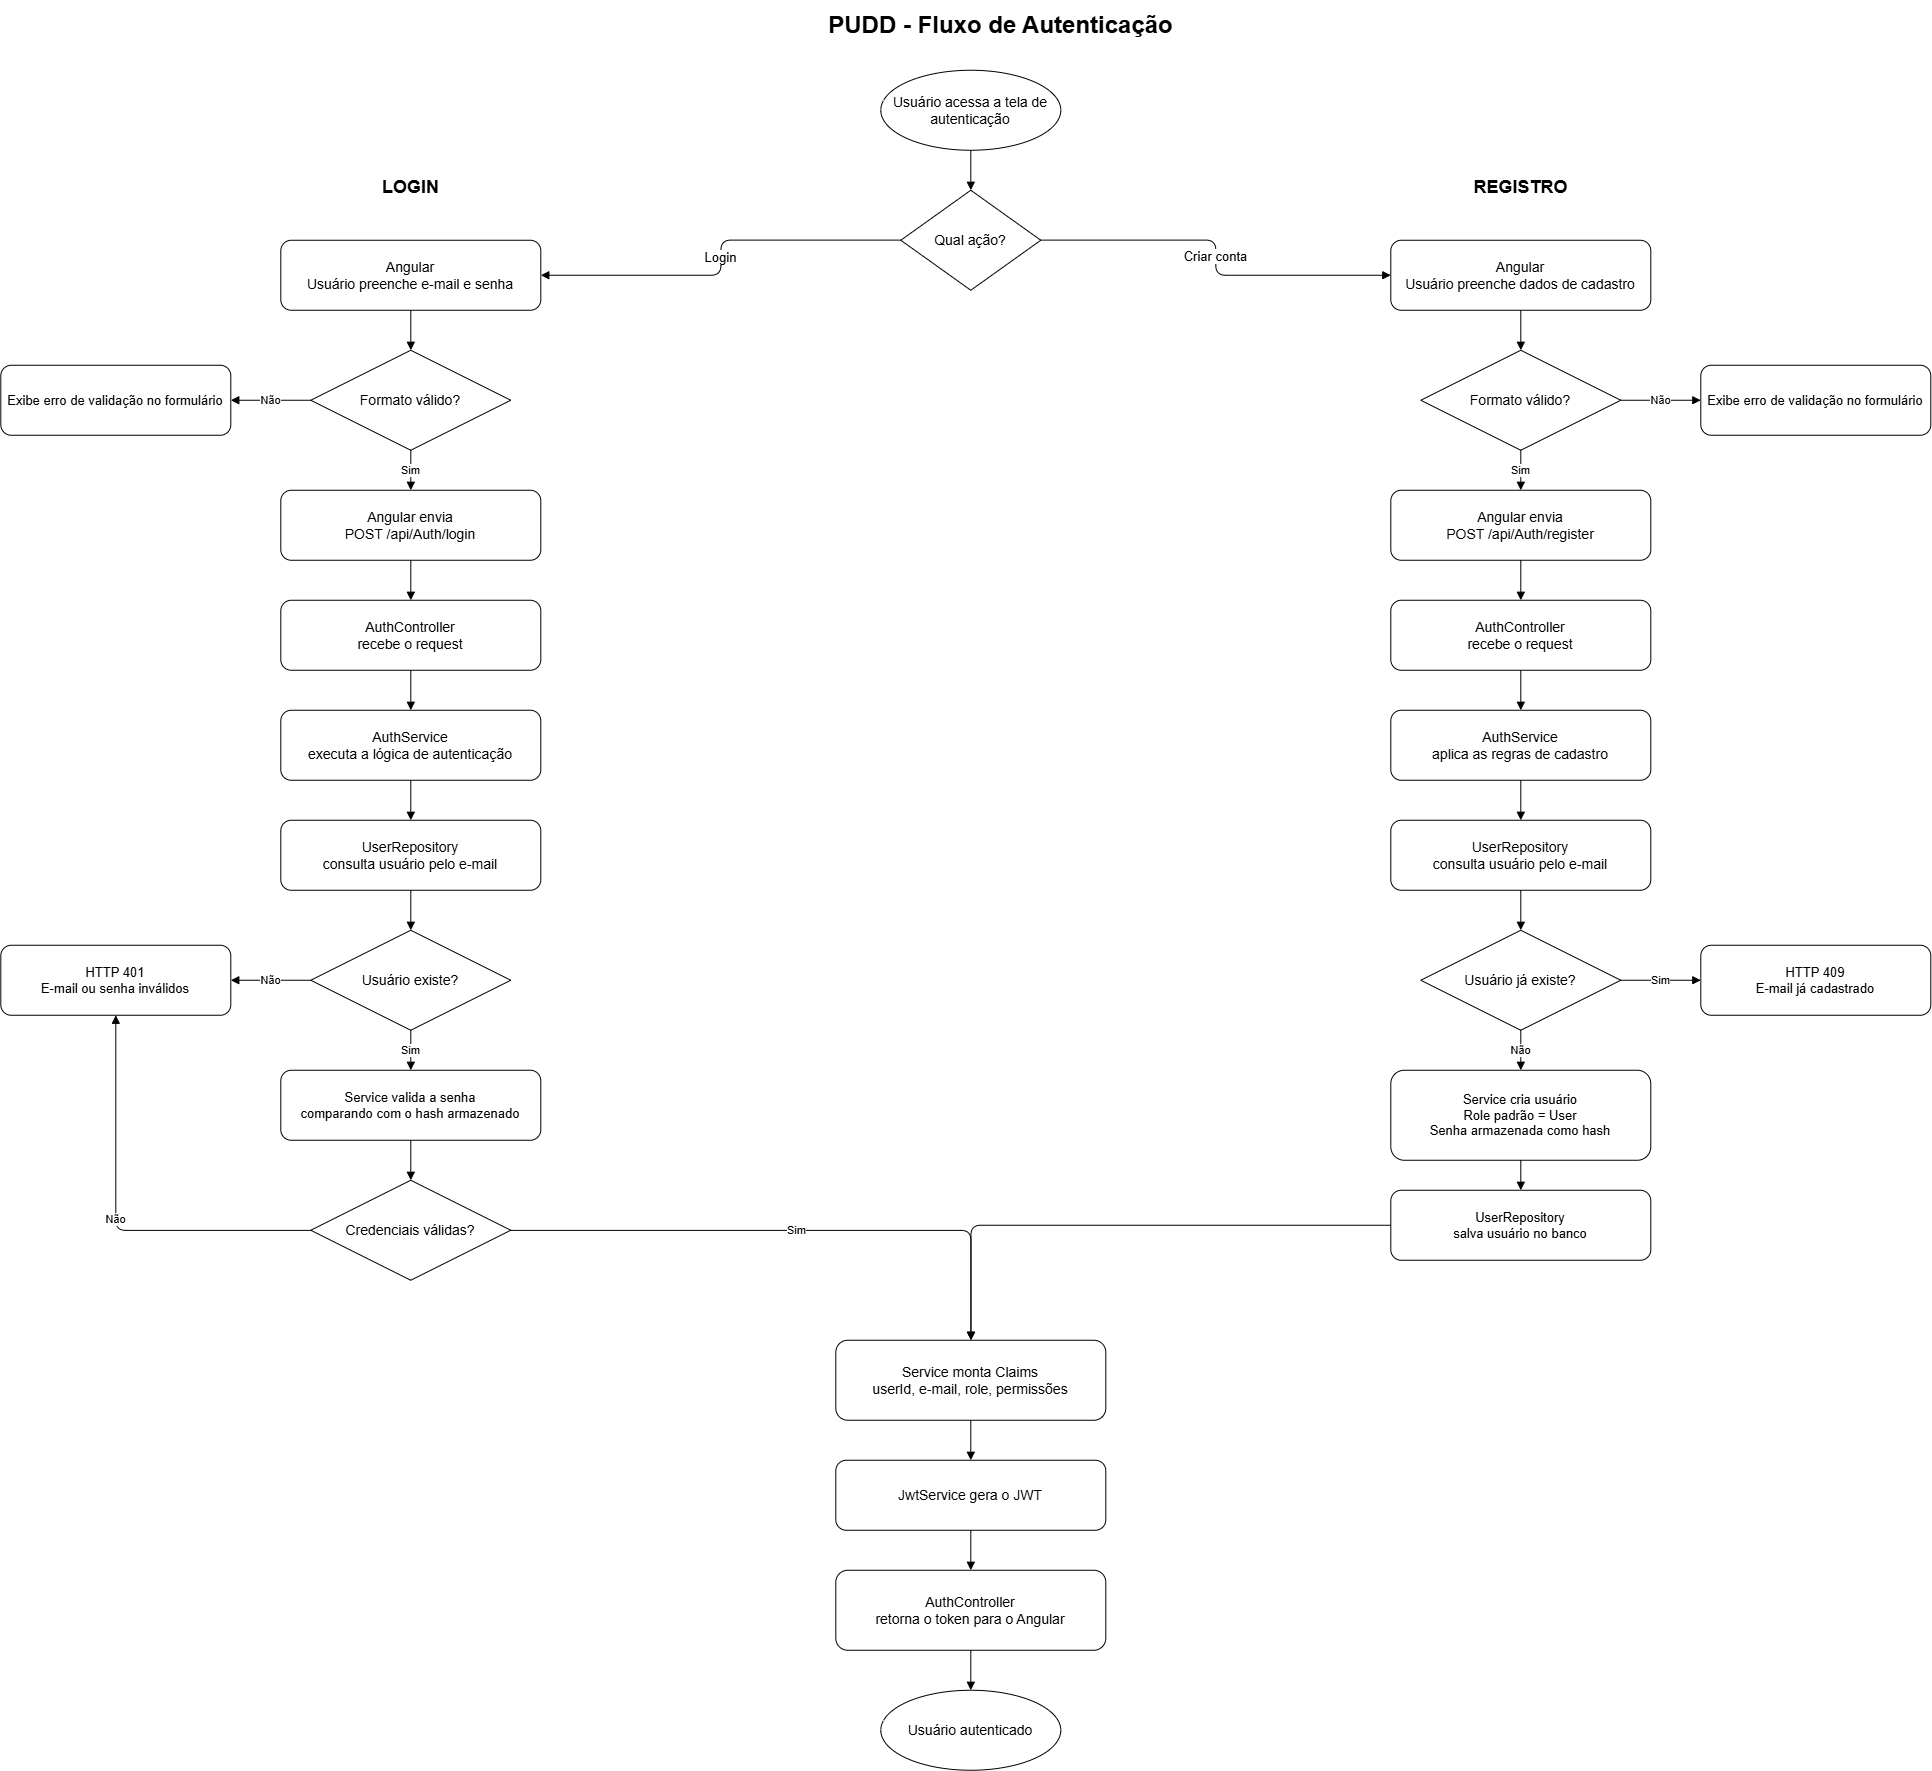

The diagram above was exported from draw.io. Its source (the exported page's mxGraphModel, read from the mxfile embedded in the PNG):
<mxGraphModel dx="2943" dy="1777" grid="1" gridSize="10" guides="1" tooltips="1" connect="1" arrows="1" fold="1" page="1" pageScale="1" pageWidth="2200" pageHeight="1900" math="0" shadow="0">
  <root>
    <mxCell id="0" />
    <mxCell id="1" parent="0" />
    <mxCell id="title" parent="1" style="text;html=1;align=center;verticalAlign=middle;fontSize=24;fontStyle=1;" value="PUDD - Fluxo de Autenticação" vertex="1">
      <mxGeometry height="50" width="700" x="690" y="20" as="geometry" />
    </mxCell>
    <mxCell id="start" parent="1" style="ellipse;whiteSpace=wrap;html=1;aspect=fixed;fontSize=14;" value="Usuário acessa a tela de autenticação" vertex="1">
      <mxGeometry height="80" width="180" x="920" y="90" as="geometry" />
    </mxCell>
    <mxCell id="choice" parent="1" style="rhombus;whiteSpace=wrap;html=1;fontSize=14;" value="Qual ação?" vertex="1">
      <mxGeometry height="100" width="140" x="940" y="210" as="geometry" />
    </mxCell>
    <mxCell id="login_label" parent="1" style="text;html=1;align=center;fontSize=18;fontStyle=1;" value="LOGIN" vertex="1">
      <mxGeometry height="40" width="300" x="300" y="190" as="geometry" />
    </mxCell>
    <mxCell id="login_form" parent="1" style="rounded=1;whiteSpace=wrap;html=1;fontSize=14;" value="Angular&lt;br&gt;Usuário preenche e-mail e senha" vertex="1">
      <mxGeometry height="70" width="260" x="320" y="260" as="geometry" />
    </mxCell>
    <mxCell id="login_format" parent="1" style="rhombus;whiteSpace=wrap;html=1;fontSize=14;" value="Formato válido?" vertex="1">
      <mxGeometry height="100" width="200" x="350" y="370" as="geometry" />
    </mxCell>
    <mxCell id="login_validation_error" parent="1" style="rounded=1;whiteSpace=wrap;html=1;fontSize=13;" value="Exibe erro de validação no formulário" vertex="1">
      <mxGeometry height="70" width="230" x="40" y="385" as="geometry" />
    </mxCell>
    <mxCell id="login_post" parent="1" style="rounded=1;whiteSpace=wrap;html=1;fontSize=14;" value="Angular envia&lt;br&gt;POST /api/Auth/login" vertex="1">
      <mxGeometry height="70" width="260" x="320" y="510" as="geometry" />
    </mxCell>
    <mxCell id="login_controller" parent="1" style="rounded=1;whiteSpace=wrap;html=1;fontSize=14;" value="AuthController&lt;br&gt;recebe o request" vertex="1">
      <mxGeometry height="70" width="260" x="320" y="620" as="geometry" />
    </mxCell>
    <mxCell id="login_service" parent="1" style="rounded=1;whiteSpace=wrap;html=1;fontSize=14;" value="AuthService&lt;br&gt;executa a lógica de autenticação" vertex="1">
      <mxGeometry height="70" width="260" x="320" y="730" as="geometry" />
    </mxCell>
    <mxCell id="login_repo" parent="1" style="rounded=1;whiteSpace=wrap;html=1;fontSize=14;" value="UserRepository&lt;br&gt;consulta usuário pelo e-mail" vertex="1">
      <mxGeometry height="70" width="260" x="320" y="840" as="geometry" />
    </mxCell>
    <mxCell id="login_exists" parent="1" style="rhombus;whiteSpace=wrap;html=1;fontSize=14;" value="Usuário existe?" vertex="1">
      <mxGeometry height="100" width="200" x="350" y="950" as="geometry" />
    </mxCell>
    <mxCell id="login_401" parent="1" style="rounded=1;whiteSpace=wrap;html=1;fontSize=13;" value="HTTP 401&lt;br&gt;E-mail ou senha inválidos" vertex="1">
      <mxGeometry height="70" width="230" x="40" y="965" as="geometry" />
    </mxCell>
    <mxCell id="login_password" parent="1" style="rounded=1;whiteSpace=wrap;html=1;fontSize=13;" value="Service valida a senha&lt;br&gt;comparando com o hash armazenado" vertex="1">
      <mxGeometry height="70" width="260" x="320" y="1090" as="geometry" />
    </mxCell>
    <mxCell id="login_credentials" parent="1" style="rhombus;whiteSpace=wrap;html=1;fontSize=14;" value="Credenciais válidas?" vertex="1">
      <mxGeometry height="100" width="200" x="350" y="1200" as="geometry" />
    </mxCell>
    <mxCell id="register_label" parent="1" style="text;html=1;align=center;fontSize=18;fontStyle=1;" value="REGISTRO" vertex="1">
      <mxGeometry height="40" width="300" x="1410" y="190" as="geometry" />
    </mxCell>
    <mxCell id="register_form" parent="1" style="rounded=1;whiteSpace=wrap;html=1;fontSize=14;" value="Angular&lt;br&gt;Usuário preenche dados de cadastro" vertex="1">
      <mxGeometry height="70" width="260" x="1430" y="260" as="geometry" />
    </mxCell>
    <mxCell id="register_format" parent="1" style="rhombus;whiteSpace=wrap;html=1;fontSize=14;" value="Formato válido?" vertex="1">
      <mxGeometry height="100" width="200" x="1460" y="370" as="geometry" />
    </mxCell>
    <mxCell id="register_validation_error" parent="1" style="rounded=1;whiteSpace=wrap;html=1;fontSize=13;" value="Exibe erro de validação no formulário" vertex="1">
      <mxGeometry height="70" width="230" x="1740" y="385" as="geometry" />
    </mxCell>
    <mxCell id="register_post" parent="1" style="rounded=1;whiteSpace=wrap;html=1;fontSize=14;" value="Angular envia&lt;br&gt;POST /api/Auth/register" vertex="1">
      <mxGeometry height="70" width="260" x="1430" y="510" as="geometry" />
    </mxCell>
    <mxCell id="register_controller" parent="1" style="rounded=1;whiteSpace=wrap;html=1;fontSize=14;" value="AuthController&lt;br&gt;recebe o request" vertex="1">
      <mxGeometry height="70" width="260" x="1430" y="620" as="geometry" />
    </mxCell>
    <mxCell id="register_service" parent="1" style="rounded=1;whiteSpace=wrap;html=1;fontSize=14;" value="AuthService&lt;br&gt;aplica as regras de cadastro" vertex="1">
      <mxGeometry height="70" width="260" x="1430" y="730" as="geometry" />
    </mxCell>
    <mxCell id="register_repo" parent="1" style="rounded=1;whiteSpace=wrap;html=1;fontSize=14;" value="UserRepository&lt;br&gt;consulta usuário pelo e-mail" vertex="1">
      <mxGeometry height="70" width="260" x="1430" y="840" as="geometry" />
    </mxCell>
    <mxCell id="register_exists" parent="1" style="rhombus;whiteSpace=wrap;html=1;fontSize=14;" value="Usuário já existe?" vertex="1">
      <mxGeometry height="100" width="200" x="1460" y="950" as="geometry" />
    </mxCell>
    <mxCell id="register_409" parent="1" style="rounded=1;whiteSpace=wrap;html=1;fontSize=13;" value="HTTP 409&lt;br&gt;E-mail já cadastrado" vertex="1">
      <mxGeometry height="70" width="230" x="1740" y="965" as="geometry" />
    </mxCell>
    <mxCell id="register_create" parent="1" style="rounded=1;whiteSpace=wrap;html=1;fontSize=13;" value="Service cria usuário&lt;br&gt;Role padrão = User&lt;br&gt;Senha armazenada como hash" vertex="1">
      <mxGeometry height="90" width="260" x="1430" y="1090" as="geometry" />
    </mxCell>
    <mxCell id="register_save" parent="1" style="rounded=1;whiteSpace=wrap;html=1;fontSize=13;" value="UserRepository&lt;br&gt;salva usuário no banco" vertex="1">
      <mxGeometry height="70" width="260" x="1430" y="1210" as="geometry" />
    </mxCell>
    <mxCell id="claims" parent="1" style="rounded=1;whiteSpace=wrap;html=1;fontSize=14;" value="Service monta Claims&lt;br&gt;userId, e-mail, role, permissões" vertex="1">
      <mxGeometry height="80" width="270" x="875" y="1360" as="geometry" />
    </mxCell>
    <mxCell id="jwt" parent="1" style="rounded=1;whiteSpace=wrap;html=1;fontSize=14;" value="JwtService gera o JWT" vertex="1">
      <mxGeometry height="70" width="270" x="875" y="1480" as="geometry" />
    </mxCell>
    <mxCell id="return" parent="1" style="rounded=1;whiteSpace=wrap;html=1;fontSize=14;" value="Auth&lt;span style=&quot;background-color: transparent; color: light-dark(rgb(0, 0, 0), rgb(255, 255, 255));&quot;&gt;Controller&lt;/span&gt;&lt;div&gt;retorna o token para o Angular&lt;/div&gt;" vertex="1">
      <mxGeometry height="80" width="270" x="875" y="1590" as="geometry" />
    </mxCell>
    <mxCell id="authenticated" parent="1" style="ellipse;whiteSpace=wrap;html=1;aspect=fixed;fontSize=14;" value="Usuário autenticado" vertex="1">
      <mxGeometry height="80" width="180" x="920" y="1710" as="geometry" />
    </mxCell>
    <mxCell id="e1" edge="1" parent="1" source="start" style="edgeStyle=orthogonalEdgeStyle;html=1;endArrow=block;" target="choice">
      <mxGeometry relative="1" as="geometry" />
    </mxCell>
    <mxCell id="e2" edge="1" parent="1" source="choice" style="edgeStyle=orthogonalEdgeStyle;html=1;endArrow=block;fontSize=13;" target="login_form" value="Login">
      <mxGeometry relative="1" as="geometry" />
    </mxCell>
    <mxCell id="e3" edge="1" parent="1" source="choice" style="edgeStyle=orthogonalEdgeStyle;html=1;endArrow=block;fontSize=13;" target="register_form" value="Criar conta">
      <mxGeometry relative="1" as="geometry" />
    </mxCell>
    <mxCell id="e4" edge="1" parent="1" source="login_form" style="edgeStyle=orthogonalEdgeStyle;html=1;endArrow=block;" target="login_format">
      <mxGeometry relative="1" as="geometry" />
    </mxCell>
    <mxCell id="e5" edge="1" parent="1" source="login_format" style="edgeStyle=orthogonalEdgeStyle;html=1;endArrow=block;" target="login_validation_error" value="Não">
      <mxGeometry relative="1" as="geometry" />
    </mxCell>
    <mxCell id="e6" edge="1" parent="1" source="login_format" style="edgeStyle=orthogonalEdgeStyle;html=1;endArrow=block;" target="login_post" value="Sim">
      <mxGeometry relative="1" as="geometry" />
    </mxCell>
    <mxCell id="e7" edge="1" parent="1" source="login_post" style="edgeStyle=orthogonalEdgeStyle;html=1;endArrow=block;" target="login_controller">
      <mxGeometry relative="1" as="geometry" />
    </mxCell>
    <mxCell id="e8" edge="1" parent="1" source="login_controller" style="edgeStyle=orthogonalEdgeStyle;html=1;endArrow=block;" target="login_service">
      <mxGeometry relative="1" as="geometry" />
    </mxCell>
    <mxCell id="e9" edge="1" parent="1" source="login_service" style="edgeStyle=orthogonalEdgeStyle;html=1;endArrow=block;" target="login_repo">
      <mxGeometry relative="1" as="geometry" />
    </mxCell>
    <mxCell id="e10" edge="1" parent="1" source="login_repo" style="edgeStyle=orthogonalEdgeStyle;html=1;endArrow=block;" target="login_exists">
      <mxGeometry relative="1" as="geometry" />
    </mxCell>
    <mxCell id="e11" edge="1" parent="1" source="login_exists" style="edgeStyle=orthogonalEdgeStyle;html=1;endArrow=block;" target="login_401" value="Não">
      <mxGeometry relative="1" as="geometry" />
    </mxCell>
    <mxCell id="e12" edge="1" parent="1" source="login_exists" style="edgeStyle=orthogonalEdgeStyle;html=1;endArrow=block;" target="login_password" value="Sim">
      <mxGeometry relative="1" as="geometry" />
    </mxCell>
    <mxCell id="e13" edge="1" parent="1" source="login_password" style="edgeStyle=orthogonalEdgeStyle;html=1;endArrow=block;" target="login_credentials">
      <mxGeometry relative="1" as="geometry" />
    </mxCell>
    <mxCell id="e14" edge="1" parent="1" source="login_credentials" style="edgeStyle=orthogonalEdgeStyle;html=1;endArrow=block;" target="login_401" value="Não">
      <mxGeometry relative="1" as="geometry" />
    </mxCell>
    <mxCell id="e15" edge="1" parent="1" source="login_credentials" style="edgeStyle=orthogonalEdgeStyle;html=1;endArrow=block;" target="claims" value="Sim">
      <mxGeometry relative="1" as="geometry" />
    </mxCell>
    <mxCell id="e16" edge="1" parent="1" source="register_form" style="edgeStyle=orthogonalEdgeStyle;html=1;endArrow=block;" target="register_format">
      <mxGeometry relative="1" as="geometry" />
    </mxCell>
    <mxCell id="e17" edge="1" parent="1" source="register_format" style="edgeStyle=orthogonalEdgeStyle;html=1;endArrow=block;" target="register_validation_error" value="Não">
      <mxGeometry relative="1" as="geometry" />
    </mxCell>
    <mxCell id="e18" edge="1" parent="1" source="register_format" style="edgeStyle=orthogonalEdgeStyle;html=1;endArrow=block;" target="register_post" value="Sim">
      <mxGeometry relative="1" as="geometry" />
    </mxCell>
    <mxCell id="e19" edge="1" parent="1" source="register_post" style="edgeStyle=orthogonalEdgeStyle;html=1;endArrow=block;" target="register_controller">
      <mxGeometry relative="1" as="geometry" />
    </mxCell>
    <mxCell id="e20" edge="1" parent="1" source="register_controller" style="edgeStyle=orthogonalEdgeStyle;html=1;endArrow=block;" target="register_service">
      <mxGeometry relative="1" as="geometry" />
    </mxCell>
    <mxCell id="e21" edge="1" parent="1" source="register_service" style="edgeStyle=orthogonalEdgeStyle;html=1;endArrow=block;" target="register_repo">
      <mxGeometry relative="1" as="geometry" />
    </mxCell>
    <mxCell id="e22" edge="1" parent="1" source="register_repo" style="edgeStyle=orthogonalEdgeStyle;html=1;endArrow=block;" target="register_exists">
      <mxGeometry relative="1" as="geometry" />
    </mxCell>
    <mxCell id="e23" edge="1" parent="1" source="register_exists" style="edgeStyle=orthogonalEdgeStyle;html=1;endArrow=block;" target="register_409" value="Sim">
      <mxGeometry relative="1" as="geometry" />
    </mxCell>
    <mxCell id="e24" edge="1" parent="1" source="register_exists" style="edgeStyle=orthogonalEdgeStyle;html=1;endArrow=block;" target="register_create" value="Não">
      <mxGeometry relative="1" as="geometry" />
    </mxCell>
    <mxCell id="e25" edge="1" parent="1" source="register_create" style="edgeStyle=orthogonalEdgeStyle;html=1;endArrow=block;" target="register_save">
      <mxGeometry relative="1" as="geometry" />
    </mxCell>
    <mxCell id="e26" edge="1" parent="1" source="register_save" style="edgeStyle=orthogonalEdgeStyle;html=1;endArrow=block;" target="claims">
      <mxGeometry relative="1" as="geometry" />
    </mxCell>
    <mxCell id="e27" edge="1" parent="1" source="claims" style="edgeStyle=orthogonalEdgeStyle;html=1;endArrow=block;" target="jwt">
      <mxGeometry relative="1" as="geometry" />
    </mxCell>
    <mxCell id="e28" edge="1" parent="1" source="jwt" style="edgeStyle=orthogonalEdgeStyle;html=1;endArrow=block;" target="return">
      <mxGeometry relative="1" as="geometry" />
    </mxCell>
    <mxCell id="e29" edge="1" parent="1" source="return" style="edgeStyle=orthogonalEdgeStyle;html=1;endArrow=block;" target="authenticated">
      <mxGeometry relative="1" as="geometry" />
    </mxCell>
  </root>
</mxGraphModel>